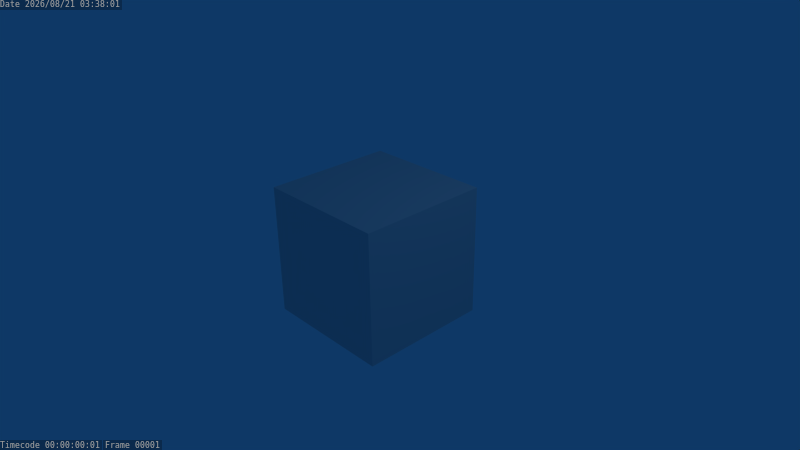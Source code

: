 # Source: project-bma.blend  (saved by Blender 2.49.2; exported with 4.5.12 LTS)
import bpy
from mathutils import Matrix  # noqa: F401  (used for matrix-valued properties, if any)

bpy.ops.wm.read_factory_settings(use_empty=True)
scene = bpy.context.scene
scene.name = 'Scene'

# ---- collections
col_collection_1 = bpy.data.collections.new('Collection 1'); scene.collection.children.link(col_collection_1)

# ---- materials (node trees are filled in below, after node groups)
mat_material = bpy.data.materials.new('Material')
mat_material.alpha_threshold = 0.0
mat_material.roughness = 0.5
mat_material.line_color = (0.0, 0.0, 0.0, 1.0)

# ---- material node trees

# ---- world
world_world = bpy.data.worlds.new('World'); scene.world = world_world
world_world.color = (0.05656, 0.2208, 0.4)
world_world.use_sun_shadow = False
world_world.sun_shadow_jitter_overblur = 0.0
world_world.cycles.sampling_method = 'MANUAL'
world_world.cycles.sample_map_resolution = 256

# ---- cameras
cam_camera = bpy.data.cameras.new('Camera')
cam_camera.passepartout_alpha = 0.2
cam_camera.clip_end = 100.0
cam_camera.lens = 35.0
cam_camera.ortho_scale = 7.314
cam_camera.show_passepartout = False
cam_camera.show_safe_areas = True
cam_camera.dof.focus_distance = 0.0
cam_camera.dof.aperture_fstop = 128.0

# ---- lights
light_spot = bpy.data.lights.new('Spot', 'POINT')
light_spot.transmission_factor = 0.0
light_spot.cutoff_distance = 30.0
light_spot.energy = 100.0
light_spot.shadow_buffer_clip_start = 1.001
light_spot.shadow_soft_size = 1.0
light_spot.shadow_maximum_resolution = 0.006
light_spot.use_absolute_resolution = True
light_spot.cycles.use_multiple_importance_sampling = False

# ---- meshes
me_cube = bpy.data.meshes.new('Cube')
me_cube.from_pydata([(1.0, 1.0, -1.0), (1.0, -1.0, -1.0), (-1.0, -1.0, -1.0), (-1.0, 1.0, -1.0), (1.0, 1.0, 1.0), (1.0, -1.0, 1.0), (-1.0, -1.0, 1.0), (-1.0, 1.0, 1.0)], [], [(0, 1, 2, 3), (4, 7, 6, 5), (0, 4, 5, 1), (1, 5, 6, 2), (2, 6, 7, 3), (4, 0, 3, 7)])
me_cube.materials.append(mat_material)
me_cube.use_remesh_preserve_volume = False
me_cube.use_remesh_preserve_attributes = False
me_cube.use_mirror_vertex_groups = False
me_cube.update()

# ---- objects
ob_cube = bpy.data.objects.new('Cube', me_cube)
ob_lamp = bpy.data.objects.new('Lamp', light_spot)
ob_camera = bpy.data.objects.new('Camera', cam_camera)

# ---- transforms, parenting, visibility, modifiers, constraints
ob_cube.location = (0.0, 0.0, 0.0)
ob_cube.lock_rotations_4d = False
ob_cube.empty_display_type = 'ARROWS'
ob_cube.color = (0.0, 0.0, 0.0, 1.0)
ob_cube.lineart.crease_threshold = 0.0
ob_lamp.location = (4.076, 1.005, 5.904)
ob_lamp.rotation_euler = (0.6503, 0.05522, 1.866)
ob_lamp.lock_rotations_4d = False
ob_lamp.empty_display_type = 'ARROWS'
ob_lamp.color = (0.0, 0.0, 0.0, 0.0)
ob_lamp.lineart.crease_threshold = 0.0
ob_camera.location = (7.481, -6.508, 5.344)
ob_camera.rotation_euler = (1.109, 0.01082, 0.8149)
ob_camera.lock_rotations_4d = False
ob_camera.empty_display_type = 'ARROWS'
ob_camera.color = (0.0, 0.0, 0.0, 0.0)
ob_camera.display_type = 'WIRE'
ob_camera.lineart.crease_threshold = 0.0

# ---- collection membership
col_collection_1.objects.link(ob_cube)
col_collection_1.objects.link(ob_lamp)
col_collection_1.objects.link(ob_camera)

# ---- scene / render settings (as saved in the file)
scene.camera = ob_camera
scene.frame_start = 2; scene.frame_end = 10269; scene.frame_set(1)
scene.render.engine = 'BLENDER_EEVEE_NEXT'
scene.render.image_settings.file_format = 'FFMPEG'
scene.render.image_settings.color_mode = 'RGB'
scene.render.image_settings.quality = 95
scene.render.image_settings.compression = 95
scene.render.resolution_x = 480
scene.render.resolution_y = 270
scene.render.dither_intensity = 0.0
scene.render.use_compositing = False
scene.render.bake_margin = 2
scene.render.bake_bias = 0.0
scene.render.use_stamp_camera = False
scene.render.use_stamp_scene = False
scene.render.use_stamp_note = True
scene.render.use_stamp_filename = False
scene.render.use_stamp_render_time = False
scene.render.use_stamp = True
scene.render.stamp_font_size = 0
scene.cycles.use_denoising = False
scene.cycles.samples = 10
scene.cycles.sampling_pattern = 'TABULATED_SOBOL'
scene.cycles.light_sampling_threshold = 0.0
scene.cycles.use_adaptive_sampling = False
scene.cycles.use_light_tree = False
scene.cycles.blur_glossy = 0.0
scene.cycles.volume_bounces = 1
scene.cycles.pixel_filter_type = 'GAUSSIAN'
scene.cycles.sample_clamp_indirect = 0.0
scene.view_settings.view_transform = 'Raw'
bpy.context.view_layer.update()
